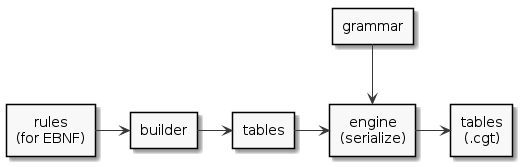

The diagram above was rendered by PlantUML. Its source (embedded in the PNG):
@startuml

skinparam monochrome true

rectangle "rules\n(for EBNF)" as rules
rectangle "builder" as builder
rectangle "tables" as tables
rectangle "grammar" as grammar
rectangle "engine\n(serialize)" as engine
rectangle "tables\n(.cgt)" as cgt

rules -> builder
builder -> tables
tables -> engine
grammar --> engine
engine -> cgt

@enduml